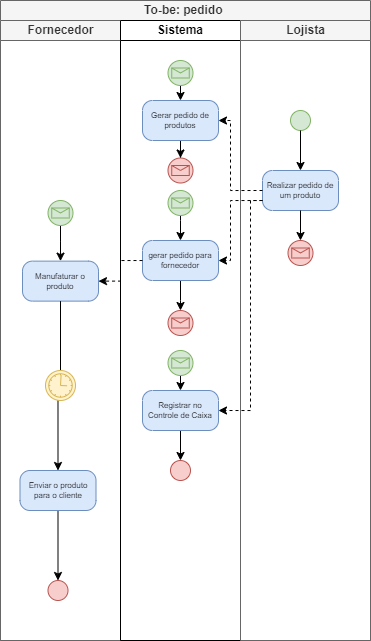

The diagram above was exported from draw.io. Its source (the exported page's mxGraphModel, read from the mxfile embedded in the PNG):
<mxGraphModel dx="796" dy="451" grid="1" gridSize="10" guides="1" tooltips="1" connect="1" arrows="1" fold="1" page="1" pageScale="1" pageWidth="827" pageHeight="1169" math="0" shadow="0">
  <root>
    <mxCell id="0" />
    <mxCell id="1" parent="0" />
    <mxCell id="EZzVaAXzuTGV4uZiDn3T-27" value="To-be: pedido&amp;nbsp;" style="swimlane;html=1;childLayout=stackLayout;resizeParent=1;resizeParentMax=0;startSize=20;whiteSpace=wrap;fillColor=#f5f5f5;fontColor=#333333;strokeColor=#666666;" parent="1" vertex="1">
      <mxGeometry x="150" y="20" width="370" height="640" as="geometry">
        <mxRectangle x="420" y="60" width="60" height="30" as="alternateBounds" />
      </mxGeometry>
    </mxCell>
    <mxCell id="EZzVaAXzuTGV4uZiDn3T-28" value="Fornecedor" style="swimlane;html=1;startSize=20;fillColor=#f5f5f5;fontColor=#333333;strokeColor=#666666;" parent="EZzVaAXzuTGV4uZiDn3T-27" vertex="1">
      <mxGeometry y="20" width="120" height="620" as="geometry" />
    </mxCell>
    <mxCell id="IbMqCuSYpJnahzgzSrR3-38" style="edgeStyle=orthogonalEdgeStyle;rounded=0;orthogonalLoop=1;jettySize=auto;html=1;entryX=0.5;entryY=1;entryDx=0;entryDy=0;startArrow=classic;startFill=1;endArrow=none;endFill=0;" parent="EZzVaAXzuTGV4uZiDn3T-28" source="EZzVaAXzuTGV4uZiDn3T-43" edge="1">
      <mxGeometry relative="1" as="geometry">
        <mxPoint x="60" y="200" as="targetPoint" />
      </mxGeometry>
    </mxCell>
    <mxCell id="EZzVaAXzuTGV4uZiDn3T-43" value="Manufaturar o produto" style="points=[[0.25,0,0],[0.5,0,0],[0.75,0,0],[1,0.25,0],[1,0.5,0],[1,0.75,0],[0.75,1,0],[0.5,1,0],[0.25,1,0],[0,0.75,0],[0,0.5,0],[0,0.25,0]];shape=mxgraph.bpmn.task;whiteSpace=wrap;rectStyle=rounded;size=10;html=1;container=1;expand=0;collapsible=0;taskMarker=abstract;fillColor=#dae8fc;strokeColor=#6c8ebf;fontSize=8;" parent="EZzVaAXzuTGV4uZiDn3T-28" vertex="1">
      <mxGeometry x="22" y="240.63" width="76" height="40" as="geometry" />
    </mxCell>
    <mxCell id="IbMqCuSYpJnahzgzSrR3-40" style="edgeStyle=orthogonalEdgeStyle;rounded=0;orthogonalLoop=1;jettySize=auto;html=1;entryX=0.5;entryY=0;entryDx=0;entryDy=0;" parent="EZzVaAXzuTGV4uZiDn3T-28" source="EZzVaAXzuTGV4uZiDn3T-45" target="IbMqCuSYpJnahzgzSrR3-41" edge="1">
      <mxGeometry relative="1" as="geometry">
        <mxPoint x="60" y="400" as="targetPoint" />
      </mxGeometry>
    </mxCell>
    <mxCell id="EZzVaAXzuTGV4uZiDn3T-45" value="Enviar o produto para o cliente" style="points=[[0.25,0,0],[0.5,0,0],[0.75,0,0],[1,0.25,0],[1,0.5,0],[1,0.75,0],[0.75,1,0],[0.5,1,0],[0.25,1,0],[0,0.75,0],[0,0.5,0],[0,0.25,0]];shape=mxgraph.bpmn.task;whiteSpace=wrap;rectStyle=rounded;size=10;html=1;container=1;expand=0;collapsible=0;taskMarker=abstract;fillColor=#dae8fc;strokeColor=#6c8ebf;fontSize=8;" parent="EZzVaAXzuTGV4uZiDn3T-28" vertex="1">
      <mxGeometry x="19.5" y="450" width="76" height="40" as="geometry" />
    </mxCell>
    <mxCell id="IbMqCuSYpJnahzgzSrR3-39" style="edgeStyle=orthogonalEdgeStyle;rounded=0;orthogonalLoop=1;jettySize=auto;html=1;entryX=0.5;entryY=0;entryDx=0;entryDy=0;entryPerimeter=0;" parent="EZzVaAXzuTGV4uZiDn3T-28" source="EZzVaAXzuTGV4uZiDn3T-43" target="EZzVaAXzuTGV4uZiDn3T-45" edge="1">
      <mxGeometry relative="1" as="geometry" />
    </mxCell>
    <mxCell id="IbMqCuSYpJnahzgzSrR3-41" value="" style="ellipse;whiteSpace=wrap;html=1;aspect=fixed;fillColor=#f8cecc;strokeColor=#b85450;" parent="EZzVaAXzuTGV4uZiDn3T-28" vertex="1">
      <mxGeometry x="47.5" y="560" width="20" height="20" as="geometry" />
    </mxCell>
    <mxCell id="IbMqCuSYpJnahzgzSrR3-61" value="" style="points=[[0.145,0.145,0],[0.5,0,0],[0.855,0.145,0],[1,0.5,0],[0.855,0.855,0],[0.5,1,0],[0.145,0.855,0],[0,0.5,0]];shape=mxgraph.bpmn.event;html=1;verticalLabelPosition=bottom;labelBackgroundColor=#ffffff;verticalAlign=top;align=center;perimeter=ellipsePerimeter;outlineConnect=0;aspect=fixed;outline=standard;symbol=message;fillColor=#d5e8d4;strokeColor=#82b366;" parent="EZzVaAXzuTGV4uZiDn3T-28" vertex="1">
      <mxGeometry x="47.5" y="180" width="25" height="25" as="geometry" />
    </mxCell>
    <mxCell id="IbMqCuSYpJnahzgzSrR3-78" value="" style="points=[[0.145,0.145,0],[0.5,0,0],[0.855,0.145,0],[1,0.5,0],[0.855,0.855,0],[0.5,1,0],[0.145,0.855,0],[0,0.5,0]];shape=mxgraph.bpmn.event;html=1;verticalLabelPosition=bottom;labelBackgroundColor=#ffffff;verticalAlign=top;align=center;perimeter=ellipsePerimeter;outlineConnect=0;aspect=fixed;outline=standard;symbol=timer;fillColor=#fff2cc;strokeColor=#d6b656;" parent="EZzVaAXzuTGV4uZiDn3T-28" vertex="1">
      <mxGeometry x="45" y="350" width="30" height="30" as="geometry" />
    </mxCell>
    <mxCell id="IbMqCuSYpJnahzgzSrR3-2" value="Sistema" style="swimlane;startSize=20;whiteSpace=wrap;html=1;" parent="EZzVaAXzuTGV4uZiDn3T-27" vertex="1">
      <mxGeometry x="120" y="20" width="120" height="620" as="geometry" />
    </mxCell>
    <mxCell id="IbMqCuSYpJnahzgzSrR3-25" style="edgeStyle=orthogonalEdgeStyle;rounded=0;orthogonalLoop=1;jettySize=auto;html=1;entryX=0.5;entryY=1;entryDx=0;entryDy=0;startArrow=classic;startFill=1;endArrow=none;endFill=0;" parent="IbMqCuSYpJnahzgzSrR3-2" source="EZzVaAXzuTGV4uZiDn3T-41" edge="1">
      <mxGeometry relative="1" as="geometry">
        <mxPoint x="60" y="60" as="targetPoint" />
      </mxGeometry>
    </mxCell>
    <mxCell id="IbMqCuSYpJnahzgzSrR3-26" style="edgeStyle=orthogonalEdgeStyle;rounded=0;orthogonalLoop=1;jettySize=auto;html=1;entryX=0.5;entryY=0;entryDx=0;entryDy=0;entryPerimeter=0;" parent="IbMqCuSYpJnahzgzSrR3-2" source="EZzVaAXzuTGV4uZiDn3T-41" target="IbMqCuSYpJnahzgzSrR3-69" edge="1">
      <mxGeometry relative="1" as="geometry">
        <mxPoint x="60" y="140" as="targetPoint" />
      </mxGeometry>
    </mxCell>
    <mxCell id="EZzVaAXzuTGV4uZiDn3T-41" value="Gerar pedido de produtos" style="points=[[0.25,0,0],[0.5,0,0],[0.75,0,0],[1,0.25,0],[1,0.5,0],[1,0.75,0],[0.75,1,0],[0.5,1,0],[0.25,1,0],[0,0.75,0],[0,0.5,0],[0,0.25,0]];shape=mxgraph.bpmn.task;whiteSpace=wrap;rectStyle=rounded;size=10;html=1;container=1;expand=0;collapsible=0;taskMarker=abstract;fillColor=#dae8fc;strokeColor=#6c8ebf;fontSize=8;" parent="IbMqCuSYpJnahzgzSrR3-2" vertex="1">
      <mxGeometry x="22" y="80" width="76" height="40" as="geometry" />
    </mxCell>
    <mxCell id="IbMqCuSYpJnahzgzSrR3-32" style="edgeStyle=orthogonalEdgeStyle;rounded=0;orthogonalLoop=1;jettySize=auto;html=1;startArrow=classic;startFill=1;endArrow=none;endFill=0;" parent="IbMqCuSYpJnahzgzSrR3-2" source="EZzVaAXzuTGV4uZiDn3T-36" edge="1">
      <mxGeometry relative="1" as="geometry">
        <mxPoint x="60" y="190" as="targetPoint" />
      </mxGeometry>
    </mxCell>
    <mxCell id="IbMqCuSYpJnahzgzSrR3-66" style="edgeStyle=orthogonalEdgeStyle;rounded=0;orthogonalLoop=1;jettySize=auto;html=1;" parent="IbMqCuSYpJnahzgzSrR3-2" source="EZzVaAXzuTGV4uZiDn3T-36" edge="1">
      <mxGeometry relative="1" as="geometry">
        <mxPoint x="60" y="290" as="targetPoint" />
      </mxGeometry>
    </mxCell>
    <mxCell id="EZzVaAXzuTGV4uZiDn3T-36" value="gerar pedido para fornecedor" style="points=[[0.25,0,0],[0.5,0,0],[0.75,0,0],[1,0.25,0],[1,0.5,0],[1,0.75,0],[0.75,1,0],[0.5,1,0],[0.25,1,0],[0,0.75,0],[0,0.5,0],[0,0.25,0]];shape=mxgraph.bpmn.task;whiteSpace=wrap;rectStyle=rounded;size=10;html=1;container=1;expand=0;collapsible=0;taskMarker=abstract;fillColor=#dae8fc;strokeColor=#6c8ebf;fontSize=8;" parent="IbMqCuSYpJnahzgzSrR3-2" vertex="1">
      <mxGeometry x="22" y="220" width="76" height="40" as="geometry" />
    </mxCell>
    <mxCell id="IbMqCuSYpJnahzgzSrR3-57" value="" style="points=[[0.145,0.145,0],[0.5,0,0],[0.855,0.145,0],[1,0.5,0],[0.855,0.855,0],[0.5,1,0],[0.145,0.855,0],[0,0.5,0]];shape=mxgraph.bpmn.event;html=1;verticalLabelPosition=bottom;labelBackgroundColor=#ffffff;verticalAlign=top;align=center;perimeter=ellipsePerimeter;outlineConnect=0;aspect=fixed;outline=standard;symbol=message;fillColor=#d5e8d4;strokeColor=#82b366;" parent="IbMqCuSYpJnahzgzSrR3-2" vertex="1">
      <mxGeometry x="47.5" y="40" width="25" height="25" as="geometry" />
    </mxCell>
    <mxCell id="IbMqCuSYpJnahzgzSrR3-58" value="" style="points=[[0.145,0.145,0],[0.5,0,0],[0.855,0.145,0],[1,0.5,0],[0.855,0.855,0],[0.5,1,0],[0.145,0.855,0],[0,0.5,0]];shape=mxgraph.bpmn.event;html=1;verticalLabelPosition=bottom;labelBackgroundColor=#ffffff;verticalAlign=top;align=center;perimeter=ellipsePerimeter;outlineConnect=0;aspect=fixed;outline=standard;symbol=message;fillColor=#d5e8d4;strokeColor=#82b366;" parent="IbMqCuSYpJnahzgzSrR3-2" vertex="1">
      <mxGeometry x="47.5" y="170" width="25" height="25" as="geometry" />
    </mxCell>
    <mxCell id="IbMqCuSYpJnahzgzSrR3-67" value="" style="points=[[0.145,0.145,0],[0.5,0,0],[0.855,0.145,0],[1,0.5,0],[0.855,0.855,0],[0.5,1,0],[0.145,0.855,0],[0,0.5,0]];shape=mxgraph.bpmn.event;html=1;verticalLabelPosition=bottom;labelBackgroundColor=#ffffff;verticalAlign=top;align=center;perimeter=ellipsePerimeter;outlineConnect=0;aspect=fixed;outline=standard;symbol=message;fillColor=#f8cecc;strokeColor=#b85450;" parent="IbMqCuSYpJnahzgzSrR3-2" vertex="1">
      <mxGeometry x="47.5" y="290" width="25" height="25" as="geometry" />
    </mxCell>
    <mxCell id="IbMqCuSYpJnahzgzSrR3-69" value="" style="points=[[0.145,0.145,0],[0.5,0,0],[0.855,0.145,0],[1,0.5,0],[0.855,0.855,0],[0.5,1,0],[0.145,0.855,0],[0,0.5,0]];shape=mxgraph.bpmn.event;html=1;verticalLabelPosition=bottom;labelBackgroundColor=#ffffff;verticalAlign=top;align=center;perimeter=ellipsePerimeter;outlineConnect=0;aspect=fixed;outline=standard;symbol=message;fillColor=#f8cecc;strokeColor=#b85450;" parent="IbMqCuSYpJnahzgzSrR3-2" vertex="1">
      <mxGeometry x="47.5" y="137.5" width="25" height="25" as="geometry" />
    </mxCell>
    <mxCell id="yx49ZTUQGmqW5TOx7O3b-2" style="edgeStyle=orthogonalEdgeStyle;rounded=0;orthogonalLoop=1;jettySize=auto;html=1;entryX=0.5;entryY=1;entryDx=0;entryDy=0;startArrow=classic;startFill=1;endArrow=none;endFill=0;" parent="IbMqCuSYpJnahzgzSrR3-2" source="yx49ZTUQGmqW5TOx7O3b-4" edge="1">
      <mxGeometry relative="1" as="geometry">
        <mxPoint x="60" y="350" as="targetPoint" />
      </mxGeometry>
    </mxCell>
    <mxCell id="yx49ZTUQGmqW5TOx7O3b-3" style="edgeStyle=orthogonalEdgeStyle;rounded=0;orthogonalLoop=1;jettySize=auto;html=1;entryX=0.5;entryY=0;entryDx=0;entryDy=0;" parent="IbMqCuSYpJnahzgzSrR3-2" source="yx49ZTUQGmqW5TOx7O3b-4" target="yx49ZTUQGmqW5TOx7O3b-7" edge="1">
      <mxGeometry relative="1" as="geometry">
        <mxPoint x="60" y="427.5" as="targetPoint" />
      </mxGeometry>
    </mxCell>
    <mxCell id="yx49ZTUQGmqW5TOx7O3b-4" value="Registrar no Controle de Caixa" style="points=[[0.25,0,0],[0.5,0,0],[0.75,0,0],[1,0.25,0],[1,0.5,0],[1,0.75,0],[0.75,1,0],[0.5,1,0],[0.25,1,0],[0,0.75,0],[0,0.5,0],[0,0.25,0]];shape=mxgraph.bpmn.task;whiteSpace=wrap;rectStyle=rounded;size=10;html=1;container=1;expand=0;collapsible=0;taskMarker=abstract;fillColor=#dae8fc;strokeColor=#6c8ebf;fontSize=8;" parent="IbMqCuSYpJnahzgzSrR3-2" vertex="1">
      <mxGeometry x="22" y="370" width="76" height="40" as="geometry" />
    </mxCell>
    <mxCell id="yx49ZTUQGmqW5TOx7O3b-5" value="" style="points=[[0.145,0.145,0],[0.5,0,0],[0.855,0.145,0],[1,0.5,0],[0.855,0.855,0],[0.5,1,0],[0.145,0.855,0],[0,0.5,0]];shape=mxgraph.bpmn.event;html=1;verticalLabelPosition=bottom;labelBackgroundColor=#ffffff;verticalAlign=top;align=center;perimeter=ellipsePerimeter;outlineConnect=0;aspect=fixed;outline=standard;symbol=message;fillColor=#d5e8d4;strokeColor=#82b366;" parent="IbMqCuSYpJnahzgzSrR3-2" vertex="1">
      <mxGeometry x="47.5" y="330" width="25" height="25" as="geometry" />
    </mxCell>
    <mxCell id="yx49ZTUQGmqW5TOx7O3b-7" value="" style="ellipse;whiteSpace=wrap;html=1;aspect=fixed;fillColor=#f8cecc;strokeColor=#b85450;" parent="IbMqCuSYpJnahzgzSrR3-2" vertex="1">
      <mxGeometry x="50" y="440" width="20" height="20" as="geometry" />
    </mxCell>
    <mxCell id="EZzVaAXzuTGV4uZiDn3T-30" value="Lojista" style="swimlane;html=1;startSize=20;fillColor=#f5f5f5;fontColor=#333333;strokeColor=#666666;" parent="EZzVaAXzuTGV4uZiDn3T-27" vertex="1">
      <mxGeometry x="240" y="20" width="130" height="620" as="geometry" />
    </mxCell>
    <mxCell id="EZzVaAXzuTGV4uZiDn3T-38" value="" style="ellipse;whiteSpace=wrap;html=1;aspect=fixed;fillColor=#d5e8d4;strokeColor=#82b366;" parent="EZzVaAXzuTGV4uZiDn3T-30" vertex="1">
      <mxGeometry x="50" y="90" width="20" height="20" as="geometry" />
    </mxCell>
    <mxCell id="EZzVaAXzuTGV4uZiDn3T-39" value="Realizar pedido de um produto" style="points=[[0.25,0,0],[0.5,0,0],[0.75,0,0],[1,0.25,0],[1,0.5,0],[1,0.75,0],[0.75,1,0],[0.5,1,0],[0.25,1,0],[0,0.75,0],[0,0.5,0],[0,0.25,0]];shape=mxgraph.bpmn.task;whiteSpace=wrap;rectStyle=rounded;size=10;html=1;container=1;expand=0;collapsible=0;taskMarker=abstract;fillColor=#dae8fc;strokeColor=#6c8ebf;fontSize=8;" parent="EZzVaAXzuTGV4uZiDn3T-30" vertex="1">
      <mxGeometry x="22" y="150" width="76" height="40" as="geometry" />
    </mxCell>
    <mxCell id="IbMqCuSYpJnahzgzSrR3-13" style="edgeStyle=orthogonalEdgeStyle;rounded=0;orthogonalLoop=1;jettySize=auto;html=1;entryX=0.5;entryY=0;entryDx=0;entryDy=0;entryPerimeter=0;" parent="EZzVaAXzuTGV4uZiDn3T-30" source="EZzVaAXzuTGV4uZiDn3T-39" target="tskDJtmOM0Y4ck48kg4W-3" edge="1">
      <mxGeometry relative="1" as="geometry">
        <mxPoint x="60" y="160" as="targetPoint" />
      </mxGeometry>
    </mxCell>
    <mxCell id="tskDJtmOM0Y4ck48kg4W-3" value="" style="points=[[0.145,0.145,0],[0.5,0,0],[0.855,0.145,0],[1,0.5,0],[0.855,0.855,0],[0.5,1,0],[0.145,0.855,0],[0,0.5,0]];shape=mxgraph.bpmn.event;html=1;verticalLabelPosition=bottom;labelBackgroundColor=#ffffff;verticalAlign=top;align=center;perimeter=ellipsePerimeter;outlineConnect=0;aspect=fixed;outline=standard;symbol=message;fillColor=#f8cecc;strokeColor=#b85450;" parent="EZzVaAXzuTGV4uZiDn3T-30" vertex="1">
      <mxGeometry x="47.5" y="220" width="25" height="25" as="geometry" />
    </mxCell>
    <mxCell id="tskDJtmOM0Y4ck48kg4W-5" style="edgeStyle=orthogonalEdgeStyle;rounded=0;orthogonalLoop=1;jettySize=auto;html=1;exitX=0.5;exitY=1;exitDx=0;exitDy=0;entryX=0.5;entryY=0;entryDx=0;entryDy=0;entryPerimeter=0;" parent="EZzVaAXzuTGV4uZiDn3T-30" source="EZzVaAXzuTGV4uZiDn3T-38" target="EZzVaAXzuTGV4uZiDn3T-39" edge="1">
      <mxGeometry relative="1" as="geometry" />
    </mxCell>
    <mxCell id="IbMqCuSYpJnahzgzSrR3-31" style="edgeStyle=orthogonalEdgeStyle;rounded=0;orthogonalLoop=1;jettySize=auto;html=1;entryX=1;entryY=0.5;entryDx=0;entryDy=0;entryPerimeter=0;dashed=1;" parent="EZzVaAXzuTGV4uZiDn3T-27" target="EZzVaAXzuTGV4uZiDn3T-36" edge="1">
      <mxGeometry relative="1" as="geometry">
        <Array as="points">
          <mxPoint x="230" y="200" />
          <mxPoint x="230" y="260" />
        </Array>
        <mxPoint x="262" y="200.02857142857135" as="sourcePoint" />
      </mxGeometry>
    </mxCell>
    <mxCell id="IbMqCuSYpJnahzgzSrR3-42" style="edgeStyle=orthogonalEdgeStyle;rounded=0;orthogonalLoop=1;jettySize=auto;html=1;entryX=1;entryY=0.5;entryDx=0;entryDy=0;entryPerimeter=0;dashed=1;" parent="EZzVaAXzuTGV4uZiDn3T-27" source="EZzVaAXzuTGV4uZiDn3T-36" target="EZzVaAXzuTGV4uZiDn3T-43" edge="1">
      <mxGeometry relative="1" as="geometry" />
    </mxCell>
    <mxCell id="tskDJtmOM0Y4ck48kg4W-1" style="edgeStyle=orthogonalEdgeStyle;rounded=0;orthogonalLoop=1;jettySize=auto;html=1;exitX=0;exitY=0.25;exitDx=0;exitDy=0;exitPerimeter=0;entryX=1;entryY=0.5;entryDx=0;entryDy=0;entryPerimeter=0;dashed=1;" parent="EZzVaAXzuTGV4uZiDn3T-27" target="EZzVaAXzuTGV4uZiDn3T-41" edge="1">
      <mxGeometry relative="1" as="geometry">
        <mxPoint x="262" y="190" as="sourcePoint" />
        <Array as="points">
          <mxPoint x="230" y="190" />
          <mxPoint x="230" y="120" />
        </Array>
      </mxGeometry>
    </mxCell>
    <mxCell id="yx49ZTUQGmqW5TOx7O3b-8" style="edgeStyle=orthogonalEdgeStyle;rounded=0;orthogonalLoop=1;jettySize=auto;html=1;exitX=0;exitY=0.75;exitDx=0;exitDy=0;exitPerimeter=0;entryX=1;entryY=0.5;entryDx=0;entryDy=0;entryPerimeter=0;dashed=1;" parent="EZzVaAXzuTGV4uZiDn3T-27" source="EZzVaAXzuTGV4uZiDn3T-39" target="yx49ZTUQGmqW5TOx7O3b-4" edge="1">
      <mxGeometry relative="1" as="geometry">
        <Array as="points">
          <mxPoint x="250" y="200" />
          <mxPoint x="250" y="410" />
        </Array>
      </mxGeometry>
    </mxCell>
  </root>
</mxGraphModel>